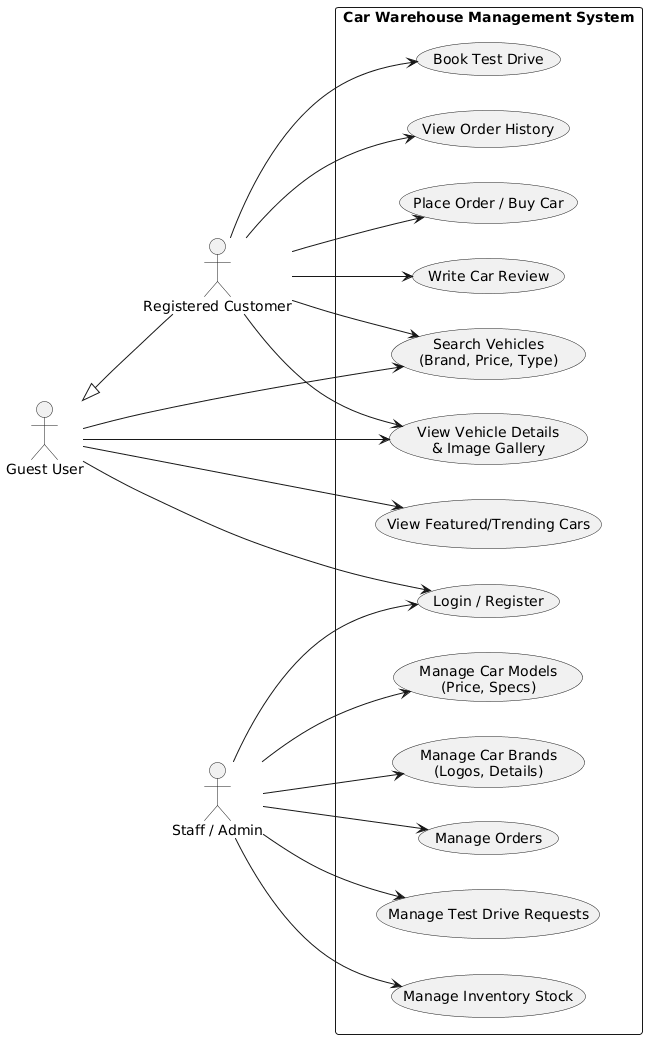

The diagram above was rendered by PlantUML. Its source (embedded in the PNG):
@startuml
left to right direction
skinparam packageStyle rectangle

actor "Guest User" as guest
actor "Registered Customer" as customer
actor "Staff / Admin" as admin

rectangle "Car Warehouse Management System" {
    
    ' Public Features
    usecase "Search Vehicles\n(Brand, Price, Type)" as UC_Search
    usecase "View Vehicle Details\n& Image Gallery" as UC_View
    usecase "View Featured/Trending Cars" as UC_Trending
    
    ' Customer Features
    usecase "Login / Register" as UC_Login
    usecase "Book Test Drive" as UC_TestDrive
    usecase "Write Car Review" as UC_Review
    usecase "Place Order / Buy Car" as UC_Order
    usecase "View Order History" as UC_History

    ' Admin Features
    usecase "Manage Car Brands\n(Logos, Details)" as UC_ManageBrand
    usecase "Manage Car Models\n(Price, Specs)" as UC_ManageModel
    usecase "Manage Inventory Stock" as UC_Stock
    usecase "Manage Test Drive Requests" as UC_ManageTestDrive
    usecase "Manage Orders" as UC_ManageOrder
}

' Relationships
guest --> UC_Search
guest --> UC_View
guest --> UC_Trending
guest --> UC_Login

customer --> UC_Search
customer --> UC_View
customer --> UC_TestDrive
customer --> UC_Review
customer --> UC_Order
customer --> UC_History

admin --> UC_Login
admin --> UC_ManageBrand
admin --> UC_ManageModel
admin --> UC_Stock
admin --> UC_ManageTestDrive
admin --> UC_ManageOrder

' Inheritance
guest <|-- customer
@enduml